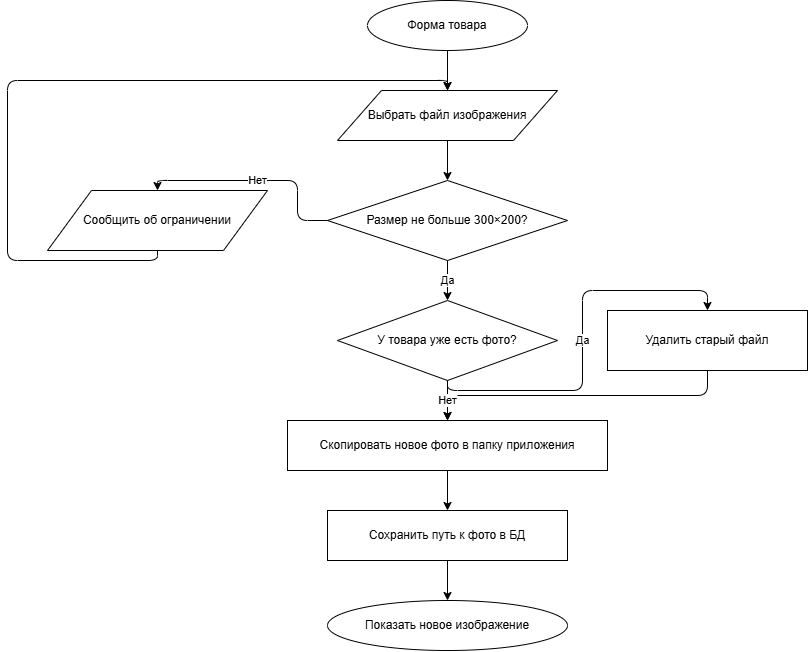

The diagram above was exported from draw.io. Its source (the exported page's mxGraphModel, read from the mxfile embedded in the PNG):
<mxGraphModel dx="1414" dy="785" grid="1" gridSize="10" guides="1" tooltips="1" connect="1" arrows="1" fold="1" page="1" pageScale="1" pageWidth="827" pageHeight="1169" math="0" shadow="0">
  <root>
    <mxCell id="0" />
    <mxCell id="1" parent="0" />
    <mxCell id="-COGvhMiNyy0scrZBPlM-1" parent="1" style="ellipse;whiteSpace=wrap;html=1;fillColor=#ffffff;strokeColor=#000000;" value="Форма товара" vertex="1">
      <mxGeometry height="50" width="160" x="460" y="30" as="geometry" />
    </mxCell>
    <mxCell id="-COGvhMiNyy0scrZBPlM-2" parent="1" style="shape=parallelogram;perimeter=parallelogramPerimeter;whiteSpace=wrap;html=1;fillColor=#ffffff;strokeColor=#000000;" value="Выбрать файл изображения" vertex="1">
      <mxGeometry height="50" width="220" x="430" y="120" as="geometry" />
    </mxCell>
    <mxCell id="-COGvhMiNyy0scrZBPlM-3" parent="1" style="rhombus;whiteSpace=wrap;html=1;fillColor=#ffffff;strokeColor=#000000;" value="Размер не больше 300×200?" vertex="1">
      <mxGeometry height="80" width="240" x="420" y="210" as="geometry" />
    </mxCell>
    <mxCell id="-COGvhMiNyy0scrZBPlM-4" parent="1" style="shape=parallelogram;perimeter=parallelogramPerimeter;whiteSpace=wrap;html=1;fillColor=#ffffff;strokeColor=#000000;" value="Сообщить об ограничении" vertex="1">
      <mxGeometry height="60" width="220" x="140" y="220" as="geometry" />
    </mxCell>
    <mxCell id="-COGvhMiNyy0scrZBPlM-5" parent="1" style="rhombus;whiteSpace=wrap;html=1;fillColor=#ffffff;strokeColor=#000000;" value="У товара уже есть фото?" vertex="1">
      <mxGeometry height="80" width="220" x="430" y="330" as="geometry" />
    </mxCell>
    <mxCell id="-COGvhMiNyy0scrZBPlM-6" parent="1" style="rounded=0;whiteSpace=wrap;html=1;fillColor=#ffffff;strokeColor=#000000;" value="Удалить старый файл" vertex="1">
      <mxGeometry height="60" width="200" x="700" y="340" as="geometry" />
    </mxCell>
    <mxCell id="-COGvhMiNyy0scrZBPlM-7" parent="1" style="rounded=0;whiteSpace=wrap;html=1;fillColor=#ffffff;strokeColor=#000000;" value="Скопировать новое фото в папку приложения" vertex="1">
      <mxGeometry height="50" width="320" x="380" y="450" as="geometry" />
    </mxCell>
    <mxCell id="-COGvhMiNyy0scrZBPlM-8" parent="1" style="rounded=0;whiteSpace=wrap;html=1;fillColor=#ffffff;strokeColor=#000000;" value="Сохранить путь к фото в БД" vertex="1">
      <mxGeometry height="50" width="240" x="420" y="540" as="geometry" />
    </mxCell>
    <mxCell id="-COGvhMiNyy0scrZBPlM-9" parent="1" style="ellipse;whiteSpace=wrap;html=1;fillColor=#ffffff;strokeColor=#000000;" value="Показать новое изображение" vertex="1">
      <mxGeometry height="50" width="240" x="420" y="630" as="geometry" />
    </mxCell>
    <mxCell id="-COGvhMiNyy0scrZBPlM-10" edge="1" parent="1" source="-COGvhMiNyy0scrZBPlM-1" style="edgeStyle=orthogonalEdgeStyle;html=1;exitX=0.5;exitY=1;exitDx=0;exitDy=0;entryX=0.5;entryY=0;entryDx=0;entryDy=0;" target="-COGvhMiNyy0scrZBPlM-2">
      <mxGeometry relative="1" as="geometry" />
    </mxCell>
    <mxCell id="-COGvhMiNyy0scrZBPlM-11" edge="1" parent="1" source="-COGvhMiNyy0scrZBPlM-2" style="edgeStyle=orthogonalEdgeStyle;html=1;exitX=0.5;exitY=1;exitDx=0;exitDy=0;entryX=0.5;entryY=0;entryDx=0;entryDy=0;" target="-COGvhMiNyy0scrZBPlM-3">
      <mxGeometry relative="1" as="geometry" />
    </mxCell>
    <mxCell id="-COGvhMiNyy0scrZBPlM-12" edge="1" parent="1" source="-COGvhMiNyy0scrZBPlM-3" style="edgeStyle=orthogonalEdgeStyle;html=1;exitX=0;exitY=0.5;exitDx=0;exitDy=0;entryX=0.5;entryY=0;entryDx=0;entryDy=0;" target="-COGvhMiNyy0scrZBPlM-4" value="Нет">
      <mxGeometry relative="1" as="geometry" />
    </mxCell>
    <mxCell id="-COGvhMiNyy0scrZBPlM-13" edge="1" parent="1" source="-COGvhMiNyy0scrZBPlM-4" style="edgeStyle=orthogonalEdgeStyle;html=1;exitX=0.5;exitY=1;exitDx=0;exitDy=0;entryX=0.5;entryY=0;entryDx=0;entryDy=0;" target="-COGvhMiNyy0scrZBPlM-2">
      <mxGeometry relative="1" as="geometry">
        <Array as="points">
          <mxPoint x="250" y="290" />
          <mxPoint x="100" y="290" />
          <mxPoint x="100" y="110" />
          <mxPoint x="540" y="110" />
        </Array>
      </mxGeometry>
    </mxCell>
    <mxCell id="-COGvhMiNyy0scrZBPlM-14" edge="1" parent="1" source="-COGvhMiNyy0scrZBPlM-3" style="edgeStyle=orthogonalEdgeStyle;html=1;exitX=0.5;exitY=1;exitDx=0;exitDy=0;entryX=0.5;entryY=0;entryDx=0;entryDy=0;" target="-COGvhMiNyy0scrZBPlM-5" value="Да">
      <mxGeometry relative="1" as="geometry" />
    </mxCell>
    <mxCell id="-COGvhMiNyy0scrZBPlM-15" edge="1" parent="1" source="-COGvhMiNyy0scrZBPlM-5" style="edgeStyle=orthogonalEdgeStyle;html=1;exitX=0.5;exitY=1;exitDx=0;exitDy=0;entryX=0.5;entryY=0;entryDx=0;entryDy=0;" target="-COGvhMiNyy0scrZBPlM-6" value="Да">
      <mxGeometry relative="1" as="geometry" />
    </mxCell>
    <mxCell id="-COGvhMiNyy0scrZBPlM-16" edge="1" parent="1" source="-COGvhMiNyy0scrZBPlM-6" style="edgeStyle=orthogonalEdgeStyle;html=1;exitX=0.5;exitY=1;exitDx=0;exitDy=0;entryX=0.5;entryY=0;entryDx=0;entryDy=0;" target="-COGvhMiNyy0scrZBPlM-7">
      <mxGeometry relative="1" as="geometry" />
    </mxCell>
    <mxCell id="-COGvhMiNyy0scrZBPlM-17" edge="1" parent="1" source="-COGvhMiNyy0scrZBPlM-5" style="edgeStyle=orthogonalEdgeStyle;html=1;exitX=0.5;exitY=1;exitDx=0;exitDy=0;entryX=0.5;entryY=0;entryDx=0;entryDy=0;" target="-COGvhMiNyy0scrZBPlM-7" value="Нет">
      <mxGeometry relative="1" as="geometry" />
    </mxCell>
    <mxCell id="-COGvhMiNyy0scrZBPlM-18" edge="1" parent="1" source="-COGvhMiNyy0scrZBPlM-7" style="edgeStyle=orthogonalEdgeStyle;html=1;exitX=0.5;exitY=1;exitDx=0;exitDy=0;entryX=0.5;entryY=0;entryDx=0;entryDy=0;" target="-COGvhMiNyy0scrZBPlM-8">
      <mxGeometry relative="1" as="geometry" />
    </mxCell>
    <mxCell id="-COGvhMiNyy0scrZBPlM-19" edge="1" parent="1" source="-COGvhMiNyy0scrZBPlM-8" style="edgeStyle=orthogonalEdgeStyle;html=1;exitX=0.5;exitY=1;exitDx=0;exitDy=0;entryX=0.5;entryY=0;entryDx=0;entryDy=0;" target="-COGvhMiNyy0scrZBPlM-9">
      <mxGeometry relative="1" as="geometry" />
    </mxCell>
  </root>
</mxGraphModel>